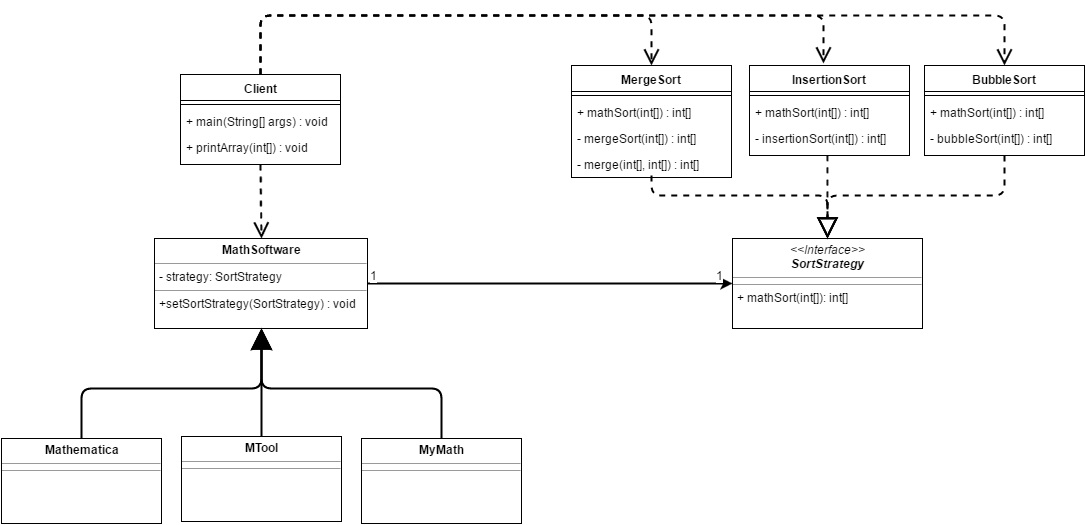

The diagram above was exported from draw.io. Its source (the exported page's mxGraphModel, read from the mxfile embedded in the PNG):
<mxGraphModel dx="1446" dy="821" grid="1" gridSize="10" guides="1" tooltips="1" connect="1" arrows="1" fold="1" page="1" pageScale="1" pageWidth="1100" pageHeight="850" background="#ffffff" math="0" shadow="0">
  <root>
    <mxCell id="0" style=";html=1;" />
    <mxCell id="1" style=";html=1;" parent="0" />
    <mxCell id="66b9dd05b60a8b2e-125" style="edgeStyle=orthogonalEdgeStyle;rounded=1;html=1;jettySize=auto;orthogonalLoop=1;strokeColor=#000000;comic=0;shadow=0;fillColor=#ffffff;strokeWidth=2;" edge="1" parent="1" source="5a7c11c47660d2db-115" target="5a7c11c47660d2db-117">
      <mxGeometry relative="1" as="geometry" />
    </mxCell>
    <mxCell id="66b9dd05b60a8b2e-192" value="1" style="text;html=1;resizable=0;points=[];align=center;verticalAlign=bottom;labelBackgroundColor=#ffffff;labelPosition=center;verticalLabelPosition=middle;" vertex="1" connectable="0" parent="66b9dd05b60a8b2e-125">
      <mxGeometry x="0.9135" y="-2" relative="1" as="geometry">
        <mxPoint x="3" y="-2" as="offset" />
      </mxGeometry>
    </mxCell>
    <mxCell id="66b9dd05b60a8b2e-193" value="1" style="text;html=1;resizable=0;points=[];align=center;verticalAlign=bottom;labelBackgroundColor=#ffffff;" vertex="1" connectable="0" parent="66b9dd05b60a8b2e-125">
      <mxGeometry x="-0.7568" relative="1" as="geometry">
        <mxPoint x="-38" as="offset" />
      </mxGeometry>
    </mxCell>
    <mxCell id="5a7c11c47660d2db-115" value="&lt;p style=&quot;margin: 0px ; margin-top: 4px ; text-align: center&quot;&gt;&lt;b&gt;MathSoftware&lt;/b&gt;&lt;/p&gt;&lt;hr size=&quot;1&quot;&gt;&lt;p style=&quot;margin: 0px ; margin-left: 4px&quot;&gt;- strategy: SortStrategy&lt;br&gt;&lt;/p&gt;&lt;hr size=&quot;1&quot;&gt;&lt;p style=&quot;margin: 0px ; margin-left: 4px&quot;&gt;+setSortStrategy(SortStrategy) : void&lt;br&gt;&lt;/p&gt;" style="verticalAlign=top;align=left;overflow=fill;fontSize=12;fontFamily=Helvetica;html=1;fillColor=#ffffff;strokeColor=#000000;shadow=0;" vertex="1" parent="1">
      <mxGeometry x="167" y="343" width="213" height="90" as="geometry" />
    </mxCell>
    <mxCell id="5a7c11c47660d2db-117" value="&lt;p style=&quot;margin: 0px ; margin-top: 4px ; text-align: center&quot;&gt;&lt;i&gt;&amp;lt;&amp;lt;Interface&amp;gt;&amp;gt;&lt;/i&gt;&lt;br&gt;&lt;i&gt;&lt;b&gt;SortStrategy&lt;/b&gt;&lt;/i&gt;&lt;br&gt;&lt;/p&gt;&lt;hr size=&quot;1&quot;&gt;&lt;hr size=&quot;1&quot;&gt;&lt;p style=&quot;margin: 0px ; margin-left: 4px&quot;&gt;+ mathSort(int[]): int[]&lt;br&gt;&lt;/p&gt;" style="verticalAlign=top;align=left;overflow=fill;fontSize=12;fontFamily=Helvetica;html=1;fillColor=#ffffff;strokeColor=#000000;shadow=0;" vertex="1" parent="1">
      <mxGeometry x="745" y="343" width="190" height="90" as="geometry" />
    </mxCell>
    <mxCell id="5a7c11c47660d2db-119" value="&lt;p style=&quot;margin: 0px ; margin-top: 4px ; text-align: center&quot;&gt;&lt;b&gt;Mathematica&lt;/b&gt;&lt;/p&gt;&lt;hr size=&quot;1&quot;&gt;&lt;hr size=&quot;1&quot;&gt;&lt;p style=&quot;margin: 0px ; margin-left: 4px&quot;&gt;&lt;br&gt;&lt;/p&gt;" style="verticalAlign=top;align=left;overflow=fill;fontSize=12;fontFamily=Helvetica;html=1;fillColor=#ffffff;strokeColor=#000000;shadow=0;" vertex="1" parent="1">
      <mxGeometry x="14" y="543" width="160" height="85" as="geometry" />
    </mxCell>
    <mxCell id="5a7c11c47660d2db-120" value="&lt;p style=&quot;margin: 0px ; margin-top: 4px ; text-align: center&quot;&gt;&lt;b&gt;MTool&lt;/b&gt;&lt;/p&gt;&lt;hr size=&quot;1&quot;&gt;&lt;hr size=&quot;1&quot;&gt;&lt;p style=&quot;margin: 0px ; margin-left: 4px&quot;&gt;&lt;br&gt;&lt;/p&gt;" style="verticalAlign=top;align=left;overflow=fill;fontSize=12;fontFamily=Helvetica;html=1;fillColor=#ffffff;strokeColor=#000000;shadow=0;" vertex="1" parent="1">
      <mxGeometry x="194" y="541" width="160" height="85" as="geometry" />
    </mxCell>
    <mxCell id="5a7c11c47660d2db-121" value="&lt;p style=&quot;margin: 0px ; margin-top: 4px ; text-align: center&quot;&gt;&lt;b&gt;MyMath&lt;/b&gt;&lt;/p&gt;&lt;hr size=&quot;1&quot;&gt;&lt;hr size=&quot;1&quot;&gt;&lt;p style=&quot;margin: 0px ; margin-left: 4px&quot;&gt;&lt;br&gt;&lt;/p&gt;" style="verticalAlign=top;align=left;overflow=fill;fontSize=12;fontFamily=Helvetica;html=1;fillColor=#ffffff;strokeColor=#000000;shadow=0;" vertex="1" parent="1">
      <mxGeometry x="374" y="543" width="160" height="85" as="geometry" />
    </mxCell>
    <mxCell id="66b9dd05b60a8b2e-142" value="Client" style="swimlane;html=1;fontStyle=1;align=center;verticalAlign=top;childLayout=stackLayout;horizontal=1;startSize=26;horizontalStack=0;resizeParent=1;resizeLast=0;collapsible=1;marginBottom=0;swimlaneFillColor=#ffffff;shadow=0;fillColor=#ffffff;strokeColor=#000000;" vertex="1" parent="1">
      <mxGeometry x="193" y="179" width="160" height="90" as="geometry" />
    </mxCell>
    <mxCell id="66b9dd05b60a8b2e-144" value="" style="line;html=1;strokeWidth=1;fillColor=#ffffff;align=left;verticalAlign=middle;spacingTop=-1;spacingLeft=3;spacingRight=3;rotatable=0;labelPosition=right;points=[];portConstraint=eastwest;shadow=0;strokeColor=#000000;" vertex="1" parent="66b9dd05b60a8b2e-142">
      <mxGeometry y="26" width="160" height="8" as="geometry" />
    </mxCell>
    <mxCell id="66b9dd05b60a8b2e-204" value="+ main(String[] args) : void" style="text;html=1;strokeColor=none;fillColor=none;align=left;verticalAlign=top;spacingLeft=4;spacingRight=4;whiteSpace=wrap;overflow=hidden;rotatable=0;points=[[0,0.5],[1,0.5]];portConstraint=eastwest;shadow=0;" vertex="1" parent="66b9dd05b60a8b2e-142">
      <mxGeometry y="34" width="160" height="26" as="geometry" />
    </mxCell>
    <mxCell id="66b9dd05b60a8b2e-205" value="+ printArray(int[]) : void" style="text;html=1;strokeColor=none;fillColor=none;align=left;verticalAlign=top;spacingLeft=4;spacingRight=4;whiteSpace=wrap;overflow=hidden;rotatable=0;points=[[0,0.5],[1,0.5]];portConstraint=eastwest;shadow=0;" vertex="1" parent="66b9dd05b60a8b2e-142">
      <mxGeometry y="60" width="160" height="26" as="geometry" />
    </mxCell>
    <mxCell id="66b9dd05b60a8b2e-189" value="" style="endArrow=open;endSize=12;dashed=1;html=1;shadow=0;strokeColor=#000000;strokeWidth=2;exitX=0.5;exitY=1;entryX=0.5;entryY=0;" edge="1" parent="1" source="66b9dd05b60a8b2e-142" target="5a7c11c47660d2db-115">
      <mxGeometry width="160" relative="1" as="geometry">
        <mxPoint x="90" y="300" as="sourcePoint" />
        <mxPoint x="250" y="300" as="targetPoint" />
      </mxGeometry>
    </mxCell>
    <mxCell id="66b9dd05b60a8b2e-197" style="edgeStyle=orthogonalEdgeStyle;rounded=1;comic=0;html=1;exitX=0.5;exitY=0;entryX=0.5;entryY=1;shadow=0;endArrow=classic;endFill=1;endSize=16;jettySize=auto;orthogonalLoop=1;strokeColor=#000000;strokeWidth=2;" edge="1" parent="1" source="5a7c11c47660d2db-120" target="5a7c11c47660d2db-115">
      <mxGeometry relative="1" as="geometry" />
    </mxCell>
    <mxCell id="66b9dd05b60a8b2e-198" style="edgeStyle=orthogonalEdgeStyle;rounded=1;comic=0;html=1;exitX=0.5;exitY=0;shadow=0;endArrow=block;endFill=1;endSize=16;jettySize=auto;orthogonalLoop=1;strokeColor=#000000;strokeWidth=2;" edge="1" parent="1" source="5a7c11c47660d2db-121" target="5a7c11c47660d2db-115">
      <mxGeometry relative="1" as="geometry" />
    </mxCell>
    <mxCell id="66b9dd05b60a8b2e-199" style="edgeStyle=orthogonalEdgeStyle;rounded=1;comic=0;html=1;exitX=0.5;exitY=0;entryX=0.5;entryY=1;shadow=0;endArrow=block;endFill=1;endSize=16;jettySize=auto;orthogonalLoop=1;strokeColor=#000000;strokeWidth=2;" edge="1" parent="1" source="5a7c11c47660d2db-119" target="5a7c11c47660d2db-115">
      <mxGeometry relative="1" as="geometry" />
    </mxCell>
    <mxCell id="66b9dd05b60a8b2e-208" value="MergeSort" style="swimlane;html=1;fontStyle=1;align=center;verticalAlign=top;childLayout=stackLayout;horizontal=1;startSize=26;horizontalStack=0;resizeParent=1;resizeLast=0;collapsible=1;marginBottom=0;swimlaneFillColor=#ffffff;shadow=0;" vertex="1" parent="1">
      <mxGeometry x="584" y="170" width="160" height="112" as="geometry" />
    </mxCell>
    <mxCell id="66b9dd05b60a8b2e-210" value="" style="line;html=1;strokeWidth=1;fillColor=none;align=left;verticalAlign=middle;spacingTop=-1;spacingLeft=3;spacingRight=3;rotatable=0;labelPosition=right;points=[];portConstraint=eastwest;" vertex="1" parent="66b9dd05b60a8b2e-208">
      <mxGeometry y="26" width="160" height="8" as="geometry" />
    </mxCell>
    <mxCell id="66b9dd05b60a8b2e-211" value="+ mathSort(int[]) : int[]" style="text;html=1;strokeColor=none;fillColor=none;align=left;verticalAlign=top;spacingLeft=4;spacingRight=4;whiteSpace=wrap;overflow=hidden;rotatable=0;points=[[0,0.5],[1,0.5]];portConstraint=eastwest;" vertex="1" parent="66b9dd05b60a8b2e-208">
      <mxGeometry y="34" width="160" height="26" as="geometry" />
    </mxCell>
    <mxCell id="66b9dd05b60a8b2e-212" value="- mergeSort(int[]) : int[]" style="text;html=1;strokeColor=none;fillColor=none;align=left;verticalAlign=top;spacingLeft=4;spacingRight=4;whiteSpace=wrap;overflow=hidden;rotatable=0;points=[[0,0.5],[1,0.5]];portConstraint=eastwest;shadow=0;" vertex="1" parent="66b9dd05b60a8b2e-208">
      <mxGeometry y="60" width="160" height="26" as="geometry" />
    </mxCell>
    <mxCell id="66b9dd05b60a8b2e-213" value="- merge(int[], int[]) : int[]" style="text;html=1;strokeColor=none;fillColor=none;align=left;verticalAlign=top;spacingLeft=4;spacingRight=4;whiteSpace=wrap;overflow=hidden;rotatable=0;points=[[0,0.5],[1,0.5]];portConstraint=eastwest;shadow=0;" vertex="1" parent="66b9dd05b60a8b2e-208">
      <mxGeometry y="86" width="160" height="26" as="geometry" />
    </mxCell>
    <mxCell id="66b9dd05b60a8b2e-214" value="InsertionSort" style="swimlane;html=1;fontStyle=1;align=center;verticalAlign=top;childLayout=stackLayout;horizontal=1;startSize=26;horizontalStack=0;resizeParent=1;resizeLast=0;collapsible=1;marginBottom=0;swimlaneFillColor=#ffffff;shadow=0;" vertex="1" parent="1">
      <mxGeometry x="762" y="170" width="160" height="90" as="geometry" />
    </mxCell>
    <mxCell id="66b9dd05b60a8b2e-216" value="" style="line;html=1;strokeWidth=1;fillColor=none;align=left;verticalAlign=middle;spacingTop=-1;spacingLeft=3;spacingRight=3;rotatable=0;labelPosition=right;points=[];portConstraint=eastwest;" vertex="1" parent="66b9dd05b60a8b2e-214">
      <mxGeometry y="26" width="160" height="8" as="geometry" />
    </mxCell>
    <mxCell id="66b9dd05b60a8b2e-217" value="+ mathSort(int[]) : int[]" style="text;html=1;strokeColor=none;fillColor=none;align=left;verticalAlign=top;spacingLeft=4;spacingRight=4;whiteSpace=wrap;overflow=hidden;rotatable=0;points=[[0,0.5],[1,0.5]];portConstraint=eastwest;" vertex="1" parent="66b9dd05b60a8b2e-214">
      <mxGeometry y="34" width="160" height="26" as="geometry" />
    </mxCell>
    <mxCell id="66b9dd05b60a8b2e-223" value="- insertionSort(int[]) : int[]" style="text;html=1;strokeColor=none;fillColor=none;align=left;verticalAlign=top;spacingLeft=4;spacingRight=4;whiteSpace=wrap;overflow=hidden;rotatable=0;points=[[0,0.5],[1,0.5]];portConstraint=eastwest;shadow=0;" vertex="1" parent="66b9dd05b60a8b2e-214">
      <mxGeometry y="60" width="160" height="26" as="geometry" />
    </mxCell>
    <mxCell id="66b9dd05b60a8b2e-224" value="BubbleSort" style="swimlane;html=1;fontStyle=1;align=center;verticalAlign=top;childLayout=stackLayout;horizontal=1;startSize=26;horizontalStack=0;resizeParent=1;resizeLast=0;collapsible=1;marginBottom=0;swimlaneFillColor=#ffffff;shadow=0;" vertex="1" parent="1">
      <mxGeometry x="937" y="170" width="160" height="90" as="geometry" />
    </mxCell>
    <mxCell id="66b9dd05b60a8b2e-225" value="" style="line;html=1;strokeWidth=1;fillColor=none;align=left;verticalAlign=middle;spacingTop=-1;spacingLeft=3;spacingRight=3;rotatable=0;labelPosition=right;points=[];portConstraint=eastwest;" vertex="1" parent="66b9dd05b60a8b2e-224">
      <mxGeometry y="26" width="160" height="8" as="geometry" />
    </mxCell>
    <mxCell id="66b9dd05b60a8b2e-226" value="+ mathSort(int[]) : int[]" style="text;html=1;strokeColor=none;fillColor=none;align=left;verticalAlign=top;spacingLeft=4;spacingRight=4;whiteSpace=wrap;overflow=hidden;rotatable=0;points=[[0,0.5],[1,0.5]];portConstraint=eastwest;" vertex="1" parent="66b9dd05b60a8b2e-224">
      <mxGeometry y="34" width="160" height="26" as="geometry" />
    </mxCell>
    <mxCell id="66b9dd05b60a8b2e-227" value="- bubbleSort(int[]) : int[]" style="text;html=1;strokeColor=none;fillColor=none;align=left;verticalAlign=top;spacingLeft=4;spacingRight=4;whiteSpace=wrap;overflow=hidden;rotatable=0;points=[[0,0.5],[1,0.5]];portConstraint=eastwest;shadow=0;" vertex="1" parent="66b9dd05b60a8b2e-224">
      <mxGeometry y="60" width="160" height="26" as="geometry" />
    </mxCell>
    <mxCell id="66b9dd05b60a8b2e-235" style="comic=0;html=1;shadow=0;dashed=1;endArrow=block;endFill=0;endSize=16;jettySize=auto;orthogonalLoop=1;strokeColor=#000000;strokeWidth=2;rounded=1;edgeStyle=orthogonalEdgeStyle;targetPerimeterSpacing=0;" edge="1" parent="1" source="66b9dd05b60a8b2e-224" target="5a7c11c47660d2db-117">
      <mxGeometry relative="1" as="geometry">
        <Array as="points">
          <mxPoint x="1017" y="300" />
          <mxPoint x="840" y="300" />
        </Array>
      </mxGeometry>
    </mxCell>
    <mxCell id="66b9dd05b60a8b2e-236" style="comic=0;html=1;shadow=0;dashed=1;endArrow=block;endFill=0;endSize=16;jettySize=auto;orthogonalLoop=1;strokeColor=#000000;strokeWidth=2;rounded=1;edgeStyle=orthogonalEdgeStyle;targetPerimeterSpacing=0;" edge="1" parent="1" target="5a7c11c47660d2db-117">
      <mxGeometry relative="1" as="geometry">
        <mxPoint x="840" y="260" as="sourcePoint" />
        <mxPoint x="840" y="350" as="targetPoint" />
        <Array as="points">
          <mxPoint x="840" y="270" />
          <mxPoint x="840" y="270" />
        </Array>
      </mxGeometry>
    </mxCell>
    <mxCell id="66b9dd05b60a8b2e-237" style="comic=0;html=1;shadow=0;dashed=1;endArrow=block;endFill=0;endSize=16;jettySize=auto;orthogonalLoop=1;strokeColor=#000000;strokeWidth=2;rounded=1;edgeStyle=orthogonalEdgeStyle;targetPerimeterSpacing=0;" edge="1" parent="1" target="5a7c11c47660d2db-117">
      <mxGeometry relative="1" as="geometry">
        <mxPoint x="664" y="280" as="sourcePoint" />
        <Array as="points">
          <mxPoint x="664" y="300" />
          <mxPoint x="840" y="300" />
        </Array>
      </mxGeometry>
    </mxCell>
    <mxCell id="4e12fb0ed9aebb82-1" value="" style="endArrow=open;endSize=12;dashed=1;html=1;shadow=0;strokeColor=#000000;strokeWidth=2;exitX=0.5;exitY=0;entryX=0.5;entryY=0;" edge="1" parent="1" source="66b9dd05b60a8b2e-142" target="66b9dd05b60a8b2e-208">
      <mxGeometry width="160" relative="1" as="geometry">
        <mxPoint x="290" y="120" as="sourcePoint" />
        <mxPoint x="670" y="120" as="targetPoint" />
        <Array as="points">
          <mxPoint x="273" y="120" />
          <mxPoint x="664" y="120" />
        </Array>
      </mxGeometry>
    </mxCell>
    <mxCell id="4e12fb0ed9aebb82-4" value="" style="endArrow=open;endSize=12;dashed=1;html=1;shadow=0;strokeColor=#000000;strokeWidth=2;entryX=0.463;entryY=-0.022;entryPerimeter=0;exitX=0.5;exitY=0;" edge="1" parent="1" source="66b9dd05b60a8b2e-142" target="66b9dd05b60a8b2e-214">
      <mxGeometry x="0.003" y="-48" width="160" relative="1" as="geometry">
        <mxPoint x="260" y="120" as="sourcePoint" />
        <mxPoint x="762" y="80" as="targetPoint" />
        <Array as="points">
          <mxPoint x="273" y="120" />
          <mxPoint x="410" y="120" />
          <mxPoint x="682" y="120" />
          <mxPoint x="836" y="120" />
        </Array>
        <mxPoint as="offset" />
      </mxGeometry>
    </mxCell>
    <mxCell id="4e12fb0ed9aebb82-7" value="" style="endArrow=open;endSize=12;dashed=1;html=1;shadow=0;strokeColor=#000000;strokeWidth=2;exitX=0.5;exitY=0;entryX=0.5;entryY=0;" edge="1" parent="1" source="66b9dd05b60a8b2e-142" target="66b9dd05b60a8b2e-224">
      <mxGeometry x="-0.0012" y="30" width="160" relative="1" as="geometry">
        <mxPoint x="270" y="140" as="sourcePoint" />
        <mxPoint x="1010" y="120" as="targetPoint" />
        <Array as="points">
          <mxPoint x="273" y="120" />
          <mxPoint x="400" y="120" />
          <mxPoint x="1017" y="120" />
        </Array>
        <mxPoint as="offset" />
      </mxGeometry>
    </mxCell>
  </root>
</mxGraphModel>